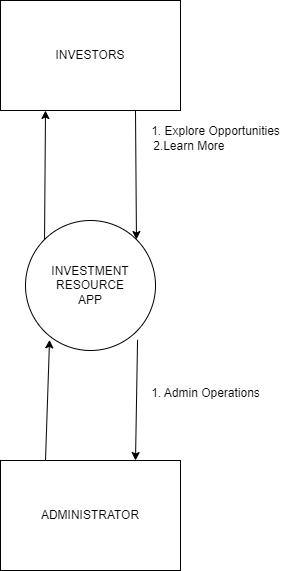

The diagram above was exported from draw.io. Its source (the exported page's mxGraphModel, read from the mxfile embedded in the PNG):
<mxGraphModel dx="1221" dy="826" grid="1" gridSize="10" guides="1" tooltips="1" connect="1" arrows="1" fold="1" page="1" pageScale="1" pageWidth="850" pageHeight="1100" math="0" shadow="0">
  <root>
    <mxCell id="0" />
    <mxCell id="1" parent="0" />
    <mxCell id="JMkpRrbRe8zlzlUR4qUp-59" value="INVESTORS" style="rounded=0;whiteSpace=wrap;html=1;" vertex="1" parent="1">
      <mxGeometry x="340" y="280" width="180" height="110" as="geometry" />
    </mxCell>
    <mxCell id="JMkpRrbRe8zlzlUR4qUp-60" value="ADMINISTRATOR" style="rounded=0;whiteSpace=wrap;html=1;" vertex="1" parent="1">
      <mxGeometry x="340" y="740" width="180" height="110" as="geometry" />
    </mxCell>
    <mxCell id="JMkpRrbRe8zlzlUR4qUp-61" value="INVESTMENT RESOURCE&lt;br&gt;APP" style="ellipse;whiteSpace=wrap;html=1;aspect=fixed;" vertex="1" parent="1">
      <mxGeometry x="365" y="500" width="130" height="130" as="geometry" />
    </mxCell>
    <mxCell id="JMkpRrbRe8zlzlUR4qUp-62" value="" style="endArrow=classic;html=1;rounded=0;entryX=1;entryY=0;entryDx=0;entryDy=0;exitX=0.75;exitY=1;exitDx=0;exitDy=0;" edge="1" parent="1" source="JMkpRrbRe8zlzlUR4qUp-59" target="JMkpRrbRe8zlzlUR4qUp-61">
      <mxGeometry width="50" height="50" relative="1" as="geometry">
        <mxPoint x="400" y="650" as="sourcePoint" />
        <mxPoint x="450" y="600" as="targetPoint" />
      </mxGeometry>
    </mxCell>
    <mxCell id="JMkpRrbRe8zlzlUR4qUp-63" value="" style="endArrow=classic;html=1;rounded=0;entryX=0.25;entryY=1;entryDx=0;entryDy=0;exitX=0;exitY=0;exitDx=0;exitDy=0;" edge="1" parent="1" source="JMkpRrbRe8zlzlUR4qUp-61" target="JMkpRrbRe8zlzlUR4qUp-59">
      <mxGeometry width="50" height="50" relative="1" as="geometry">
        <mxPoint x="390" y="530" as="sourcePoint" />
        <mxPoint x="450" y="600" as="targetPoint" />
      </mxGeometry>
    </mxCell>
    <mxCell id="JMkpRrbRe8zlzlUR4qUp-64" value="" style="endArrow=classic;html=1;rounded=0;entryX=0.75;entryY=0;entryDx=0;entryDy=0;exitX=0.862;exitY=0.918;exitDx=0;exitDy=0;exitPerimeter=0;" edge="1" parent="1" source="JMkpRrbRe8zlzlUR4qUp-61" target="JMkpRrbRe8zlzlUR4qUp-60">
      <mxGeometry width="50" height="50" relative="1" as="geometry">
        <mxPoint x="400" y="650" as="sourcePoint" />
        <mxPoint x="450" y="600" as="targetPoint" />
      </mxGeometry>
    </mxCell>
    <mxCell id="JMkpRrbRe8zlzlUR4qUp-65" value="" style="endArrow=classic;html=1;rounded=0;exitX=0.25;exitY=0;exitDx=0;exitDy=0;entryX=0.185;entryY=0.918;entryDx=0;entryDy=0;entryPerimeter=0;" edge="1" parent="1" source="JMkpRrbRe8zlzlUR4qUp-60" target="JMkpRrbRe8zlzlUR4qUp-61">
      <mxGeometry width="50" height="50" relative="1" as="geometry">
        <mxPoint x="400" y="650" as="sourcePoint" />
        <mxPoint x="450" y="600" as="targetPoint" />
      </mxGeometry>
    </mxCell>
    <mxCell id="JMkpRrbRe8zlzlUR4qUp-68" value="1. Explore Opportunities&lt;br&gt;2.Learn More&amp;nbsp; &amp;nbsp; &amp;nbsp; &amp;nbsp; &amp;nbsp; &amp;nbsp; &amp;nbsp; &amp;nbsp;&amp;nbsp;" style="text;html=1;align=center;verticalAlign=middle;resizable=0;points=[];autosize=1;strokeColor=none;fillColor=none;" vertex="1" parent="1">
      <mxGeometry x="480" y="398" width="150" height="40" as="geometry" />
    </mxCell>
    <mxCell id="JMkpRrbRe8zlzlUR4qUp-69" value="&lt;div style=&quot;border-color: var(--border-color);&quot;&gt;1. Admin Operations&lt;/div&gt;&lt;div style=&quot;border-color: var(--border-color);&quot;&gt;&lt;br style=&quot;border-color: var(--border-color);&quot;&gt;&lt;/div&gt;" style="text;html=1;align=center;verticalAlign=middle;resizable=0;points=[];autosize=1;strokeColor=none;fillColor=none;" vertex="1" parent="1">
      <mxGeometry x="480" y="660" width="130" height="40" as="geometry" />
    </mxCell>
  </root>
</mxGraphModel>